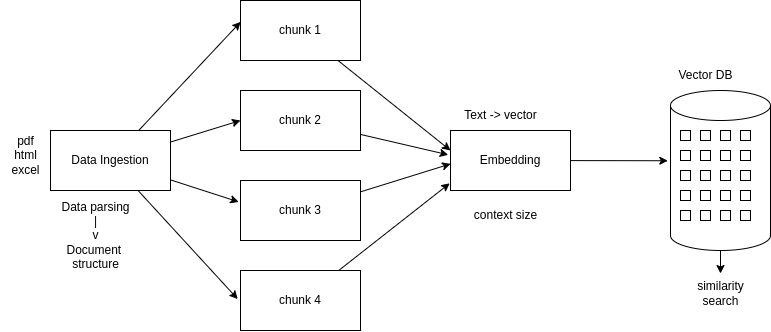

The diagram above was exported from draw.io. Its source (the exported page's mxGraphModel, read from the mxfile embedded in the PNG):
<mxGraphModel dx="561" dy="348" grid="1" gridSize="10" guides="1" tooltips="1" connect="1" arrows="1" fold="1" page="1" pageScale="1" pageWidth="850" pageHeight="1100" math="0" shadow="0">
  <root>
    <mxCell id="0" />
    <mxCell id="1" parent="0" />
    <mxCell id="36" style="edgeStyle=none;html=1;entryX=0;entryY=0.5;entryDx=0;entryDy=0;" edge="1" parent="1" source="2" target="4">
      <mxGeometry relative="1" as="geometry" />
    </mxCell>
    <mxCell id="2" value="Data Ingestion" style="rounded=0;whiteSpace=wrap;html=1;" parent="1" vertex="1">
      <mxGeometry x="50" y="210" width="120" height="60" as="geometry" />
    </mxCell>
    <mxCell id="3" value="chunk 1" style="rounded=0;whiteSpace=wrap;html=1;" parent="1" vertex="1">
      <mxGeometry x="240" y="80" width="120" height="60" as="geometry" />
    </mxCell>
    <mxCell id="4" value="chunk 2" style="rounded=0;whiteSpace=wrap;html=1;" parent="1" vertex="1">
      <mxGeometry x="240" y="170" width="120" height="60" as="geometry" />
    </mxCell>
    <mxCell id="5" value="chunk 3" style="rounded=0;whiteSpace=wrap;html=1;" parent="1" vertex="1">
      <mxGeometry x="240" y="260" width="120" height="60" as="geometry" />
    </mxCell>
    <mxCell id="6" value="chunk 4" style="rounded=0;whiteSpace=wrap;html=1;" parent="1" vertex="1">
      <mxGeometry x="240" y="350" width="120" height="60" as="geometry" />
    </mxCell>
    <mxCell id="7" value="Embedding" style="rounded=0;whiteSpace=wrap;html=1;" parent="1" vertex="1">
      <mxGeometry x="450" y="210" width="120" height="60" as="geometry" />
    </mxCell>
    <mxCell id="47" value="" style="edgeStyle=none;html=1;" edge="1" parent="1" source="8" target="46">
      <mxGeometry relative="1" as="geometry" />
    </mxCell>
    <mxCell id="8" value="" style="shape=cylinder3;whiteSpace=wrap;html=1;boundedLbl=1;backgroundOutline=1;size=15;" parent="1" vertex="1">
      <mxGeometry x="670" y="170" width="100" height="160" as="geometry" />
    </mxCell>
    <mxCell id="9" value="" style="rounded=0;whiteSpace=wrap;html=1;" vertex="1" parent="1">
      <mxGeometry x="680" y="210" width="10" height="10" as="geometry" />
    </mxCell>
    <mxCell id="11" value="" style="rounded=0;whiteSpace=wrap;html=1;" vertex="1" parent="1">
      <mxGeometry x="700" y="210" width="10" height="10" as="geometry" />
    </mxCell>
    <mxCell id="12" value="" style="rounded=0;whiteSpace=wrap;html=1;" vertex="1" parent="1">
      <mxGeometry x="720" y="210" width="10" height="10" as="geometry" />
    </mxCell>
    <mxCell id="13" value="" style="rounded=0;whiteSpace=wrap;html=1;" vertex="1" parent="1">
      <mxGeometry x="740" y="210" width="10" height="10" as="geometry" />
    </mxCell>
    <mxCell id="15" value="" style="rounded=0;whiteSpace=wrap;html=1;" vertex="1" parent="1">
      <mxGeometry x="680" y="230" width="10" height="10" as="geometry" />
    </mxCell>
    <mxCell id="16" value="" style="rounded=0;whiteSpace=wrap;html=1;" vertex="1" parent="1">
      <mxGeometry x="700" y="230" width="10" height="10" as="geometry" />
    </mxCell>
    <mxCell id="17" value="" style="rounded=0;whiteSpace=wrap;html=1;" vertex="1" parent="1">
      <mxGeometry x="720" y="230" width="10" height="10" as="geometry" />
    </mxCell>
    <mxCell id="18" value="" style="rounded=0;whiteSpace=wrap;html=1;" vertex="1" parent="1">
      <mxGeometry x="740" y="230" width="10" height="10" as="geometry" />
    </mxCell>
    <mxCell id="19" value="" style="rounded=0;whiteSpace=wrap;html=1;" vertex="1" parent="1">
      <mxGeometry x="740" y="270" width="10" height="10" as="geometry" />
    </mxCell>
    <mxCell id="20" value="" style="rounded=0;whiteSpace=wrap;html=1;" vertex="1" parent="1">
      <mxGeometry x="740" y="250" width="10" height="10" as="geometry" />
    </mxCell>
    <mxCell id="21" value="" style="rounded=0;whiteSpace=wrap;html=1;" vertex="1" parent="1">
      <mxGeometry x="720" y="250" width="10" height="10" as="geometry" />
    </mxCell>
    <mxCell id="22" value="" style="rounded=0;whiteSpace=wrap;html=1;" vertex="1" parent="1">
      <mxGeometry x="720" y="270" width="10" height="10" as="geometry" />
    </mxCell>
    <mxCell id="23" value="" style="rounded=0;whiteSpace=wrap;html=1;" vertex="1" parent="1">
      <mxGeometry x="700" y="270" width="10" height="10" as="geometry" />
    </mxCell>
    <mxCell id="24" value="" style="rounded=0;whiteSpace=wrap;html=1;" vertex="1" parent="1">
      <mxGeometry x="680" y="270" width="10" height="10" as="geometry" />
    </mxCell>
    <mxCell id="25" value="" style="rounded=0;whiteSpace=wrap;html=1;" vertex="1" parent="1">
      <mxGeometry x="680" y="250" width="10" height="10" as="geometry" />
    </mxCell>
    <mxCell id="26" value="" style="rounded=0;whiteSpace=wrap;html=1;" vertex="1" parent="1">
      <mxGeometry x="700" y="250" width="10" height="10" as="geometry" />
    </mxCell>
    <mxCell id="27" value="" style="rounded=0;whiteSpace=wrap;html=1;" vertex="1" parent="1">
      <mxGeometry x="700" y="290" width="10" height="10" as="geometry" />
    </mxCell>
    <mxCell id="28" value="" style="rounded=0;whiteSpace=wrap;html=1;" vertex="1" parent="1">
      <mxGeometry x="680" y="290" width="10" height="10" as="geometry" />
    </mxCell>
    <mxCell id="29" value="" style="rounded=0;whiteSpace=wrap;html=1;" vertex="1" parent="1">
      <mxGeometry x="720" y="290" width="10" height="10" as="geometry" />
    </mxCell>
    <mxCell id="30" value="" style="rounded=0;whiteSpace=wrap;html=1;" vertex="1" parent="1">
      <mxGeometry x="740" y="290" width="10" height="10" as="geometry" />
    </mxCell>
    <mxCell id="31" value="Vector DB" style="text;html=1;align=center;verticalAlign=middle;resizable=0;points=[];autosize=1;strokeColor=none;fillColor=none;" vertex="1" parent="1">
      <mxGeometry x="665" y="140" width="80" height="30" as="geometry" />
    </mxCell>
    <mxCell id="32" style="edgeStyle=none;html=1;entryX=0;entryY=0.333;entryDx=0;entryDy=0;entryPerimeter=0;" edge="1" parent="1" source="3" target="7">
      <mxGeometry relative="1" as="geometry" />
    </mxCell>
    <mxCell id="33" style="edgeStyle=none;html=1;entryX=-0.019;entryY=0.405;entryDx=0;entryDy=0;entryPerimeter=0;" edge="1" parent="1" source="4" target="7">
      <mxGeometry relative="1" as="geometry" />
    </mxCell>
    <mxCell id="34" style="edgeStyle=none;html=1;entryX=0.001;entryY=0.556;entryDx=0;entryDy=0;entryPerimeter=0;" edge="1" parent="1" source="5" target="7">
      <mxGeometry relative="1" as="geometry" />
    </mxCell>
    <mxCell id="35" style="edgeStyle=none;html=1;entryX=-0.007;entryY=0.881;entryDx=0;entryDy=0;entryPerimeter=0;" edge="1" parent="1" source="6" target="7">
      <mxGeometry relative="1" as="geometry" />
    </mxCell>
    <mxCell id="37" style="edgeStyle=none;html=1;entryX=-0.015;entryY=0.357;entryDx=0;entryDy=0;entryPerimeter=0;" edge="1" parent="1" source="2" target="5">
      <mxGeometry relative="1" as="geometry" />
    </mxCell>
    <mxCell id="38" style="edgeStyle=none;html=1;entryX=-0.023;entryY=0.476;entryDx=0;entryDy=0;entryPerimeter=0;" edge="1" parent="1" source="2" target="6">
      <mxGeometry relative="1" as="geometry" />
    </mxCell>
    <mxCell id="39" style="edgeStyle=none;html=1;entryX=0.001;entryY=0.357;entryDx=0;entryDy=0;entryPerimeter=0;" edge="1" parent="1" source="2" target="3">
      <mxGeometry relative="1" as="geometry" />
    </mxCell>
    <mxCell id="40" value="pdf&lt;div&gt;html&lt;/div&gt;&lt;div&gt;excel&lt;/div&gt;" style="text;html=1;align=center;verticalAlign=middle;resizable=0;points=[];autosize=1;strokeColor=none;fillColor=none;" vertex="1" parent="1">
      <mxGeometry y="205" width="50" height="60" as="geometry" />
    </mxCell>
    <mxCell id="41" value="Data parsing&lt;div&gt;|&lt;/div&gt;&lt;div&gt;v&lt;/div&gt;&lt;div&gt;Document&amp;nbsp;&lt;/div&gt;&lt;div&gt;structure&lt;/div&gt;" style="text;html=1;align=center;verticalAlign=middle;resizable=0;points=[];autosize=1;strokeColor=none;fillColor=none;" vertex="1" parent="1">
      <mxGeometry x="50" y="270" width="90" height="90" as="geometry" />
    </mxCell>
    <mxCell id="43" style="edgeStyle=none;html=1;entryX=-0.027;entryY=0.439;entryDx=0;entryDy=0;entryPerimeter=0;" edge="1" parent="1" source="7" target="8">
      <mxGeometry relative="1" as="geometry" />
    </mxCell>
    <mxCell id="44" value="Text -&amp;gt; vector" style="text;html=1;align=center;verticalAlign=middle;resizable=0;points=[];autosize=1;strokeColor=none;fillColor=none;" vertex="1" parent="1">
      <mxGeometry x="450" y="180" width="100" height="30" as="geometry" />
    </mxCell>
    <mxCell id="45" value="context size" style="text;html=1;align=center;verticalAlign=middle;resizable=0;points=[];autosize=1;strokeColor=none;fillColor=none;" vertex="1" parent="1">
      <mxGeometry x="460" y="280" width="90" height="30" as="geometry" />
    </mxCell>
    <mxCell id="46" value="similarity&lt;div&gt;search&lt;/div&gt;" style="text;html=1;align=center;verticalAlign=middle;resizable=0;points=[];autosize=1;strokeColor=none;fillColor=none;" vertex="1" parent="1">
      <mxGeometry x="685" y="353" width="70" height="40" as="geometry" />
    </mxCell>
  </root>
</mxGraphModel>